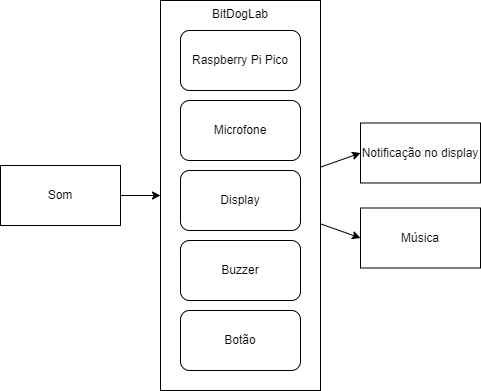

The diagram above was exported from draw.io. Its source (the exported page's mxGraphModel, read from the mxfile embedded in the PNG):
<mxGraphModel dx="524" dy="563" grid="1" gridSize="10" guides="1" tooltips="1" connect="1" arrows="1" fold="1" page="1" pageScale="1" pageWidth="850" pageHeight="1100" math="0" shadow="0">
  <root>
    <mxCell id="0" />
    <mxCell id="1" parent="0" />
    <mxCell id="12" style="edgeStyle=none;html=1;entryX=0;entryY=0.5;entryDx=0;entryDy=0;" parent="1" source="2" target="11" edge="1">
      <mxGeometry relative="1" as="geometry" />
    </mxCell>
    <mxCell id="16" style="edgeStyle=none;html=1;entryX=0;entryY=0.5;entryDx=0;entryDy=0;" parent="1" source="2" target="15" edge="1">
      <mxGeometry relative="1" as="geometry" />
    </mxCell>
    <mxCell id="2" value="BitDogLab" style="rounded=0;whiteSpace=wrap;html=1;verticalAlign=top;" parent="1" vertex="1">
      <mxGeometry x="160" y="160" width="160" height="390" as="geometry" />
    </mxCell>
    <mxCell id="3" value="Raspberry Pi Pico" style="rounded=1;whiteSpace=wrap;html=1;" parent="1" vertex="1">
      <mxGeometry x="180" y="190" width="120" height="60" as="geometry" />
    </mxCell>
    <mxCell id="4" value="Microfone" style="rounded=1;whiteSpace=wrap;html=1;" parent="1" vertex="1">
      <mxGeometry x="180" y="260" width="120" height="60" as="geometry" />
    </mxCell>
    <mxCell id="5" value="Display" style="rounded=1;whiteSpace=wrap;html=1;" parent="1" vertex="1">
      <mxGeometry x="180" y="330" width="120" height="60" as="geometry" />
    </mxCell>
    <mxCell id="6" value="Buzzer" style="rounded=1;whiteSpace=wrap;html=1;" parent="1" vertex="1">
      <mxGeometry x="180" y="400" width="120" height="60" as="geometry" />
    </mxCell>
    <mxCell id="8" value="Botão" style="rounded=1;whiteSpace=wrap;html=1;" parent="1" vertex="1">
      <mxGeometry x="180" y="470" width="120" height="60" as="geometry" />
    </mxCell>
    <mxCell id="10" style="edgeStyle=none;html=1;entryX=0;entryY=0.5;entryDx=0;entryDy=0;" parent="1" source="9" target="2" edge="1">
      <mxGeometry relative="1" as="geometry" />
    </mxCell>
    <mxCell id="9" value="Som" style="rounded=0;whiteSpace=wrap;html=1;" parent="1" vertex="1">
      <mxGeometry y="325" width="120" height="60" as="geometry" />
    </mxCell>
    <mxCell id="11" value="Notificação no display" style="rounded=0;whiteSpace=wrap;html=1;" parent="1" vertex="1">
      <mxGeometry x="360" y="282.5" width="120" height="60" as="geometry" />
    </mxCell>
    <mxCell id="15" value="Música" style="rounded=0;whiteSpace=wrap;html=1;" parent="1" vertex="1">
      <mxGeometry x="360" y="367.5" width="120" height="60" as="geometry" />
    </mxCell>
  </root>
</mxGraphModel>